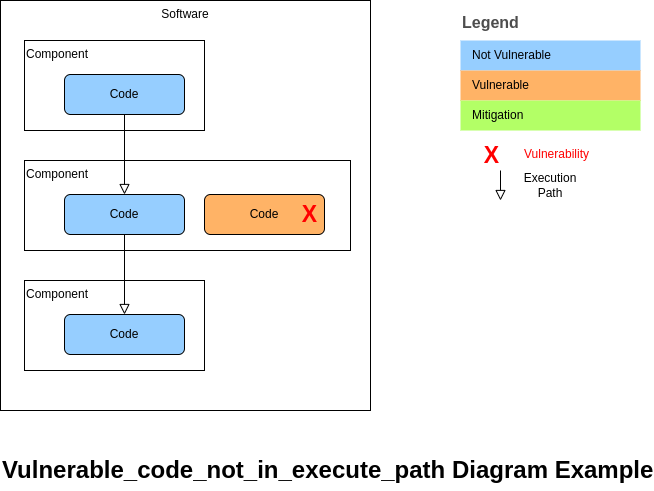

The diagram above was exported from draw.io. Its source (the exported page's mxGraphModel, read from the mxfile embedded in the PNG):
<mxGraphModel dx="1348" dy="-291" grid="1" gridSize="10" guides="1" tooltips="1" connect="1" arrows="1" fold="1" page="1" pageScale="1" pageWidth="827" pageHeight="1169" math="0" shadow="0">
  <root>
    <mxCell id="WIyWlLk6GJQsqaUBKTNV-0" />
    <mxCell id="WIyWlLk6GJQsqaUBKTNV-1" parent="WIyWlLk6GJQsqaUBKTNV-0" />
    <mxCell id="Udx-6zi6Q5UBe-RXXeUt-84" value="Software" style="rounded=0;whiteSpace=wrap;html=1;verticalAlign=top;" parent="WIyWlLk6GJQsqaUBKTNV-1" vertex="1">
      <mxGeometry x="94" y="1350" width="370" height="410" as="geometry" />
    </mxCell>
    <mxCell id="Udx-6zi6Q5UBe-RXXeUt-85" value="Component" style="rounded=0;whiteSpace=wrap;html=1;verticalAlign=top;align=left;fillColor=none;" parent="WIyWlLk6GJQsqaUBKTNV-1" vertex="1">
      <mxGeometry x="118" y="1390" width="180" height="90" as="geometry" />
    </mxCell>
    <mxCell id="Udx-6zi6Q5UBe-RXXeUt-86" value="Code" style="rounded=1;whiteSpace=wrap;html=1;fontSize=12;glass=0;strokeWidth=1;shadow=0;fillColor=#96ceff;" parent="WIyWlLk6GJQsqaUBKTNV-1" vertex="1">
      <mxGeometry x="158" y="1424" width="120" height="40" as="geometry" />
    </mxCell>
    <mxCell id="Udx-6zi6Q5UBe-RXXeUt-87" value="Component" style="rounded=0;whiteSpace=wrap;html=1;verticalAlign=top;align=left;fillColor=none;" parent="WIyWlLk6GJQsqaUBKTNV-1" vertex="1">
      <mxGeometry x="118" y="1510" width="326" height="90" as="geometry" />
    </mxCell>
    <mxCell id="Udx-6zi6Q5UBe-RXXeUt-88" value="Code" style="rounded=1;whiteSpace=wrap;html=1;fontSize=12;glass=0;strokeWidth=1;shadow=0;fillColor=#96ceff;" parent="WIyWlLk6GJQsqaUBKTNV-1" vertex="1">
      <mxGeometry x="158" y="1544" width="120" height="40" as="geometry" />
    </mxCell>
    <mxCell id="Udx-6zi6Q5UBe-RXXeUt-89" value="" style="rounded=0;html=1;jettySize=auto;orthogonalLoop=1;fontSize=11;endArrow=block;endFill=0;endSize=8;strokeWidth=1;shadow=0;labelBackgroundColor=none;edgeStyle=orthogonalEdgeStyle;" parent="WIyWlLk6GJQsqaUBKTNV-1" source="Udx-6zi6Q5UBe-RXXeUt-86" target="Udx-6zi6Q5UBe-RXXeUt-88" edge="1">
      <mxGeometry relative="1" as="geometry">
        <mxPoint x="218" y="1510" as="targetPoint" />
      </mxGeometry>
    </mxCell>
    <mxCell id="Udx-6zi6Q5UBe-RXXeUt-90" value="Component" style="rounded=0;whiteSpace=wrap;html=1;verticalAlign=top;align=left;fillColor=none;" parent="WIyWlLk6GJQsqaUBKTNV-1" vertex="1">
      <mxGeometry x="118" y="1630" width="180" height="90" as="geometry" />
    </mxCell>
    <mxCell id="Udx-6zi6Q5UBe-RXXeUt-91" value="Code" style="rounded=1;whiteSpace=wrap;html=1;fontSize=12;glass=0;strokeWidth=1;shadow=0;fillColor=#96ceff;" parent="WIyWlLk6GJQsqaUBKTNV-1" vertex="1">
      <mxGeometry x="158" y="1664" width="120" height="40" as="geometry" />
    </mxCell>
    <mxCell id="Udx-6zi6Q5UBe-RXXeUt-92" value="" style="rounded=0;html=1;jettySize=auto;orthogonalLoop=1;fontSize=11;endArrow=block;endFill=0;endSize=8;strokeWidth=1;shadow=0;labelBackgroundColor=none;edgeStyle=orthogonalEdgeStyle;" parent="WIyWlLk6GJQsqaUBKTNV-1" source="Udx-6zi6Q5UBe-RXXeUt-88" target="Udx-6zi6Q5UBe-RXXeUt-91" edge="1">
      <mxGeometry relative="1" as="geometry">
        <mxPoint x="218" y="1630" as="targetPoint" />
      </mxGeometry>
    </mxCell>
    <mxCell id="Udx-6zi6Q5UBe-RXXeUt-93" value="Legend" style="align=left;fontSize=16;fontStyle=1;strokeColor=none;fillColor=none;fontColor=#4D4D4D;spacingTop=-8;resizable=0;" parent="WIyWlLk6GJQsqaUBKTNV-1" vertex="1">
      <mxGeometry x="554" y="1360" width="180" height="30" as="geometry" />
    </mxCell>
    <mxCell id="Udx-6zi6Q5UBe-RXXeUt-94" value="" style="shape=table;html=1;whiteSpace=wrap;startSize=0;container=1;collapsible=0;childLayout=tableLayout;fillColor=none;align=left;spacingLeft=10;strokeColor=none;rounded=1;arcSize=11;fontColor=#FFFFFF;resizable=0;points=[[0.25,0,0],[0.5,0,0],[0.75,0,0],[1,0.25,0],[1,0.5,0],[1,0.75,0],[0.75,1,0],[0.5,1,0],[0.25,1,0],[0,0.75,0],[0,0.5,0],[0,0.25,0]];" parent="WIyWlLk6GJQsqaUBKTNV-1" vertex="1">
      <mxGeometry x="554" y="1390" width="180" height="90" as="geometry" />
    </mxCell>
    <mxCell id="Udx-6zi6Q5UBe-RXXeUt-95" value="&lt;font color=&quot;#000000&quot;&gt;Not Vulnerable&lt;/font&gt;" style="shape=partialRectangle;html=1;whiteSpace=wrap;connectable=0;fillColor=#96ceff;top=0;left=0;bottom=0;right=0;overflow=hidden;pointerEvents=1;align=left;spacingLeft=10;fontColor=#FFFFFF;" parent="Udx-6zi6Q5UBe-RXXeUt-94" vertex="1">
      <mxGeometry width="180" height="30" as="geometry" />
    </mxCell>
    <mxCell id="Udx-6zi6Q5UBe-RXXeUt-96" value="&lt;font color=&quot;#000000&quot;&gt;Vulnerable&lt;/font&gt;" style="shape=partialRectangle;html=1;whiteSpace=wrap;connectable=0;fillColor=#FFB366;top=0;left=0;bottom=0;right=0;overflow=hidden;pointerEvents=1;align=left;spacingLeft=10;fontColor=#FFFFFF;" parent="Udx-6zi6Q5UBe-RXXeUt-94" vertex="1">
      <mxGeometry y="30" width="180" height="30" as="geometry" />
    </mxCell>
    <mxCell id="Udx-6zi6Q5UBe-RXXeUt-97" value="&lt;font color=&quot;#000000&quot;&gt;Mitigation&lt;/font&gt;" style="shape=partialRectangle;html=1;whiteSpace=wrap;connectable=0;fillColor=#B3FF66;top=0;left=0;bottom=0;right=0;overflow=hidden;pointerEvents=1;align=left;spacingLeft=10;fontColor=#FFFFFF;" parent="Udx-6zi6Q5UBe-RXXeUt-94" vertex="1">
      <mxGeometry y="60" width="180" height="30" as="geometry" />
    </mxCell>
    <mxCell id="Udx-6zi6Q5UBe-RXXeUt-98" value="" style="rounded=0;html=1;jettySize=auto;orthogonalLoop=1;fontSize=11;endArrow=block;endFill=0;endSize=8;strokeWidth=1;shadow=0;labelBackgroundColor=none;edgeStyle=orthogonalEdgeStyle;" parent="WIyWlLk6GJQsqaUBKTNV-1" edge="1">
      <mxGeometry relative="1" as="geometry">
        <mxPoint x="594" y="1550" as="targetPoint" />
        <mxPoint x="594" y="1520" as="sourcePoint" />
      </mxGeometry>
    </mxCell>
    <mxCell id="Udx-6zi6Q5UBe-RXXeUt-99" value="Execution Path" style="text;html=1;strokeColor=none;fillColor=none;align=center;verticalAlign=middle;whiteSpace=wrap;rounded=0;" parent="WIyWlLk6GJQsqaUBKTNV-1" vertex="1">
      <mxGeometry x="614" y="1520" width="60" height="30" as="geometry" />
    </mxCell>
    <mxCell id="Udx-6zi6Q5UBe-RXXeUt-100" value="Code" style="rounded=1;whiteSpace=wrap;html=1;fontSize=12;glass=0;strokeWidth=1;shadow=0;fillColor=#FFB366;" parent="WIyWlLk6GJQsqaUBKTNV-1" vertex="1">
      <mxGeometry x="298" y="1544" width="120" height="40" as="geometry" />
    </mxCell>
    <mxCell id="my3CHbwYkN7JIT9Kqiu0-0" value="&lt;font size=&quot;1&quot; color=&quot;#ff0000&quot;&gt;&lt;b style=&quot;font-size: 23px;&quot;&gt;X&lt;/b&gt;&lt;/font&gt;" style="text;html=1;align=center;verticalAlign=middle;resizable=0;points=[];autosize=1;strokeColor=none;fillColor=none;fontSize=16;fontColor=#44AB44;" parent="WIyWlLk6GJQsqaUBKTNV-1" vertex="1">
      <mxGeometry x="570" y="1490" width="30" height="30" as="geometry" />
    </mxCell>
    <mxCell id="my3CHbwYkN7JIT9Kqiu0-1" value="&lt;font style=&quot;font-size: 12px;&quot;&gt;Vulnerability&lt;/font&gt;" style="text;html=1;align=center;verticalAlign=middle;resizable=0;points=[];autosize=1;strokeColor=none;fillColor=none;fontSize=23;fontColor=#FF0000;" parent="WIyWlLk6GJQsqaUBKTNV-1" vertex="1">
      <mxGeometry x="610" y="1480" width="80" height="40" as="geometry" />
    </mxCell>
    <mxCell id="my3CHbwYkN7JIT9Kqiu0-2" value="&lt;font size=&quot;1&quot; color=&quot;#ff0000&quot;&gt;&lt;b style=&quot;font-size: 23px;&quot;&gt;X&lt;/b&gt;&lt;/font&gt;" style="text;html=1;align=center;verticalAlign=middle;resizable=0;points=[];autosize=1;strokeColor=none;fillColor=none;fontSize=16;fontColor=#44AB44;" parent="WIyWlLk6GJQsqaUBKTNV-1" vertex="1">
      <mxGeometry x="388" y="1549" width="30" height="30" as="geometry" />
    </mxCell>
    <mxCell id="IDz_A58iuxkFixWRNO3k-0" value="Vulnerable_code_not_in_execute_path Diagram Example" style="text;strokeColor=none;fillColor=none;html=1;fontSize=24;fontStyle=1;verticalAlign=middle;align=left;" parent="WIyWlLk6GJQsqaUBKTNV-1" vertex="1">
      <mxGeometry x="94" y="1800" width="616" height="40" as="geometry" />
    </mxCell>
  </root>
</mxGraphModel>